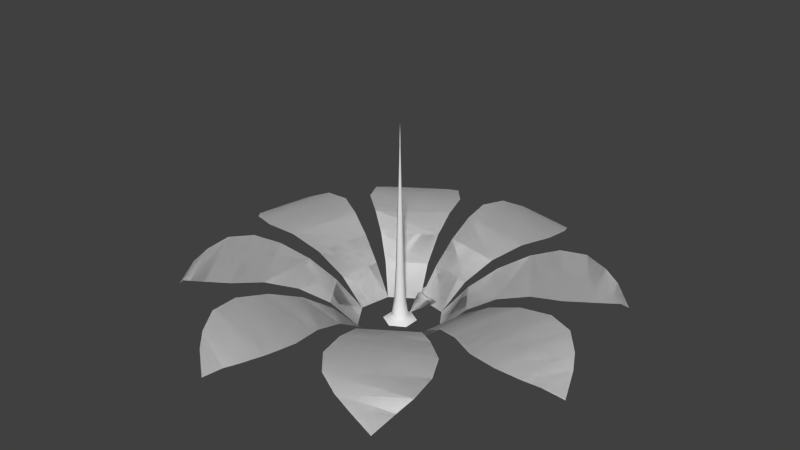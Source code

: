 # Source: LittlePlant.blend  (saved by Blender 2.74.0; exported with 4.5.12 LTS)
import bpy
from mathutils import Matrix  # noqa: F401  (used for matrix-valued properties, if any)

bpy.ops.wm.read_factory_settings(use_empty=True)
scene = bpy.context.scene
scene.name = 'Scene'

# ---- collections
col_collection_1 = bpy.data.collections.new('Collection 1'); scene.collection.children.link(col_collection_1)

# ---- world
world_world = bpy.data.worlds.new('World'); scene.world = world_world
world_world.color = (0.05088, 0.05088, 0.05088)
world_world.use_sun_shadow = False
world_world.sun_shadow_jitter_overblur = 0.0
world_world.cycles.sampling_method = 'MANUAL'
world_world.cycles.sample_map_resolution = 256

# ---- meshes
me_circle_003 = bpy.data.meshes.new('Circle.003')
me_circle_003.from_pydata([(2.02e-09, 0.2456, 0.0), (-0.02823, 0.2107, 0.01375), (-0.03992, 0.1266, 0.01375), (-0.001003, 0.04244, 0.0), (1.04e-08, 0.002292, 0.0), (0.001003, 0.04244, 0.0), (0.03992, 0.1266, 0.01375), (0.02823, 0.2107, 0.01375), (-0.001003, 0.002353, 0.0), (1.04e-08, 0.001074, 0.0), (0.001003, 0.002353, 0.0), (6.211e-09, 0.04268, 0.0), (3.417e-09, 0.1945, 0.01144), (4.814e-09, 0.1103, 0.01144), (2.02e-09, 0.2456, 0.0), (-0.02823, 0.2107, 0.01375), (-0.03992, 0.1266, 0.01375), (-0.001003, 0.04244, 0.0), (1.04e-08, 0.002292, 0.0), (0.001003, 0.04244, 0.0), (0.03992, 0.1266, 0.01375), (0.02823, 0.2107, 0.01375), (-0.001003, 0.002353, 0.0), (1.04e-08, 0.001074, 0.0), (0.001003, 0.002353, 0.0), (6.211e-09, 0.04268, 0.0), (3.417e-09, 0.1945, 0.01144), (4.814e-09, 0.1103, 0.01144)], [], [(4, 9, 10), (4, 3, 8), (9, 4, 8), (5, 4, 10), (11, 3, 4), (4, 5, 11), (7, 12, 0), (0, 12, 1), (6, 13, 12, 7), (2, 1, 12, 13), (3, 2, 13, 11), (5, 11, 13, 6), (18, 24, 23), (18, 22, 17), (23, 22, 18), (19, 24, 18), (25, 18, 17), (18, 25, 19), (21, 14, 26), (14, 15, 26), (20, 21, 26, 27), (16, 27, 26, 15), (17, 25, 27, 16), (19, 20, 27, 25)])
me_circle_003.use_remesh_preserve_volume = False
me_circle_003.use_remesh_preserve_attributes = False
me_circle_003.use_mirror_vertex_groups = False
me_circle_003.update()
me_circle = bpy.data.meshes.new('Circle')
me_circle.from_pydata([(1.517e-08, 0.0448, 0.0), (-0.0388, 0.0224, 0.0), (-0.0388, -0.0224, 0.0), (1.909e-08, -0.0448, 0.0), (0.0388, -0.0224, 0.0), (0.0388, 0.0224, 0.0), (2.124e-08, 0.02167, 0.0147), (-0.01877, 0.01084, 0.0147), (-0.01877, -0.01084, 0.0147), (2.313e-08, -0.02167, 0.0147), (0.01877, -0.01084, 0.0147), (0.01877, 0.01084, 0.0147), (0.02628, 0.01517, 0.006767), (1.894e-08, 0.03035, 0.006767), (0.02628, -0.01517, 0.006767), (2.159e-08, -0.03035, 0.006767), (-0.02628, -0.01517, 0.006767), (-0.02628, 0.01517, 0.006767), (2.316e-08, 0.01483, 0.06497), (-0.01285, 0.007417, 0.06497), (-0.01285, -0.007417, 0.06497), (2.445e-08, -0.01483, 0.06497), (0.01285, -0.007417, 0.06497), (0.01285, 0.007417, 0.06497), (2.415e-08, 0.01067, 0.161), (-0.009244, 0.005337, 0.161), (-0.009244, -0.005337, 0.161), (2.508e-08, -0.01067, 0.161), (0.009244, -0.005337, 0.161), (0.009244, 0.005337, 0.161), (2.508e-08, 0.006793, 0.3092), (-0.005883, 0.003396, 0.3092), (-0.005883, -0.003396, 0.3092), (2.567e-08, -0.006793, 0.3092), (0.005883, -0.003396, 0.3092), (0.005883, 0.003396, 0.3092), (2.633e-08, 0.001285, 0.4888), (-0.001113, 0.0006427, 0.4888), (-0.001113, -0.0006428, 0.4888), (2.645e-08, -0.001285, 0.4888), (0.001113, -0.0006428, 0.4888), (0.001113, 0.0006427, 0.4888), (2.666e-08, -2.154e-08, 0.5481), (0.01105, 0.006377, 0.113), (2.365e-08, 0.01275, 0.113), (0.01105, -0.006377, 0.113), (2.477e-08, -0.01275, 0.113), (-0.01105, -0.006377, 0.113), (-0.01105, 0.006377, 0.113), (0.007563, 0.004367, 0.2351), (2.461e-08, 0.008734, 0.2351), (0.007563, -0.004367, 0.2351), (2.538e-08, -0.008734, 0.2351), (-0.007563, -0.004367, 0.2351), (-0.007563, 0.004367, 0.2351), (0.003763, 0.002173, 0.3725), (0.004823, 0.002785, 0.3408), (2.534e-08, 0.005569, 0.3408), (2.56e-08, 0.004345, 0.3725), (0.003763, -0.002173, 0.3725), (0.004823, -0.002785, 0.3408), (2.598e-08, -0.004345, 0.3725), (2.583e-08, -0.005569, 0.3408), (-0.003763, -0.002173, 0.3725), (-0.004823, -0.002785, 0.3408), (-0.003763, 0.002173, 0.3725), (-0.004823, 0.002785, 0.3408), (2.585e-08, 0.003325, 0.4112), (2.609e-08, 0.002305, 0.45), (0.001997, 0.001153, 0.45), (0.00288, 0.001663, 0.4112), (0.001997, -0.001153, 0.45), (0.00288, -0.001663, 0.4112), (2.629e-08, -0.002305, 0.45), (2.614e-08, -0.003325, 0.4112), (-0.001997, -0.001153, 0.45), (-0.00288, -0.001663, 0.4112), (-0.001997, 0.001153, 0.45), (-0.00288, 0.001663, 0.4112)], [], [(12, 13, 6, 11), (14, 12, 11, 10), (15, 14, 10, 9), (16, 15, 9, 8), (17, 16, 8, 7), (13, 17, 7, 6), (0, 1, 17, 13), (1, 2, 16, 17), (2, 3, 15, 16), (3, 4, 14, 15), (4, 5, 12, 14), (5, 0, 13, 12), (11, 6, 18, 23), (10, 11, 23, 22), (9, 10, 22, 21), (8, 9, 21, 20), (7, 8, 20, 19), (6, 7, 19, 18), (43, 44, 24, 29), (45, 43, 29, 28), (46, 45, 28, 27), (47, 46, 27, 26), (48, 47, 26, 25), (44, 48, 25, 24), (49, 50, 30, 35), (51, 49, 35, 34), (52, 51, 34, 33), (53, 52, 33, 32), (54, 53, 32, 31), (50, 54, 31, 30), (69, 68, 36, 41), (71, 69, 41, 40), (73, 71, 40, 39), (75, 73, 39, 38), (77, 75, 38, 37), (68, 77, 37, 36), (41, 36, 42), (40, 41, 42), (39, 40, 42), (38, 39, 42), (37, 38, 42), (36, 37, 42), (18, 19, 48, 44), (19, 20, 47, 48), (20, 21, 46, 47), (21, 22, 45, 46), (22, 23, 43, 45), (23, 18, 44, 43), (24, 25, 54, 50), (25, 26, 53, 54), (26, 27, 52, 53), (27, 28, 51, 52), (28, 29, 49, 51), (29, 24, 50, 49), (30, 31, 66, 57), (57, 66, 65, 58), (31, 32, 64, 66), (66, 64, 63, 65), (32, 33, 62, 64), (64, 62, 61, 63), (33, 34, 60, 62), (62, 60, 59, 61), (34, 35, 56, 60), (60, 56, 55, 59), (35, 30, 57, 56), (56, 57, 58, 55), (58, 65, 78, 67), (67, 78, 77, 68), (65, 63, 76, 78), (78, 76, 75, 77), (63, 61, 74, 76), (76, 74, 73, 75), (61, 59, 72, 74), (74, 72, 71, 73), (59, 55, 70, 72), (72, 70, 69, 71), (55, 58, 67, 70), (70, 67, 68, 69)])
me_circle.polygons.foreach_set('use_smooth', [True] * 78)
me_circle.use_remesh_preserve_volume = False
me_circle.use_remesh_preserve_attributes = False
me_circle.use_mirror_vertex_groups = False
me_circle.update()
me_circle_002 = bpy.data.meshes.new('Circle.002')
me_circle_002.from_pydata([(0.02224, -0.1118, 0.0), (0.09478, -0.06333, 0.0), (0.1118, 0.02224, 0.0), (0.06333, 0.09478, 0.0), (-0.02224, 0.1118, 0.0), (-0.09478, 0.06333, 0.0), (-0.1118, -0.02224, 0.0), (-0.06333, -0.09478, 0.0), (0.02297, -0.1806, 0.07198), (0.04791, -0.1757, 0.07198), (0.144, -0.1115, 0.07198), (0.1581, -0.09035, 0.07198), (0.1806, 0.02297, 0.07198), (0.1757, 0.04791, 0.07198), (0.1115, 0.144, 0.07198), (0.09035, 0.1581, 0.07198), (-0.02297, 0.1806, 0.07198), (-0.04791, 0.1757, 0.07198), (-0.144, 0.1115, 0.07198), (-0.1581, 0.09035, 0.07198), (-0.1806, -0.02297, 0.07198), (-0.1757, -0.04791, 0.07198), (-0.1115, -0.144, 0.07198), (-0.09035, -0.1581, 0.07198), (0.02902, -0.2587, 0.1209), (0.07218, -0.2501, 0.1209), (0.2034, -0.1624, 0.1209), (0.2279, -0.1258, 0.1209), (0.2587, 0.02902, 0.1209), (0.2501, 0.07218, 0.1209), (0.1624, 0.2034, 0.1209), (0.1258, 0.2279, 0.1209), (-0.02902, 0.2587, 0.1209), (-0.07218, 0.2501, 0.1209), (-0.2034, 0.1624, 0.1209), (-0.2279, 0.1258, 0.1209), (-0.2587, -0.02902, 0.1209), (-0.2501, -0.07218, 0.1209), (-0.1624, -0.2034, 0.1209), (-0.1258, -0.2279, 0.1209), (0.03859, -0.344, 0.1492), (0.096, -0.3326, 0.1492), (0.2706, -0.216, 0.1492), (0.3031, -0.1673, 0.1492), (0.344, 0.03859, 0.1492), (0.3326, 0.096, 0.1492), (0.216, 0.2706, 0.1492), (0.1673, 0.3031, 0.1492), (-0.03859, 0.344, 0.1492), (-0.096, 0.3326, 0.1492), (-0.2706, 0.216, 0.1492), (-0.3031, 0.1673, 0.1492), (-0.344, -0.03859, 0.1492), (-0.3326, -0.096, 0.1492), (-0.216, -0.2706, 0.1492), (-0.1673, -0.3031, 0.1492), (0.04764, -0.4247, 0.156), (0.1185, -0.4106, 0.156), (0.334, -0.2666, 0.156), (0.3742, -0.2065, 0.156), (0.4247, 0.04764, 0.156), (0.4106, 0.1185, 0.156), (0.2666, 0.334, 0.156), (0.2065, 0.3742, 0.156), (-0.04764, 0.4247, 0.156), (-0.1185, 0.4106, 0.156), (-0.334, 0.2666, 0.156), (-0.3742, 0.2065, 0.156), (-0.4247, -0.04764, 0.156), (-0.4106, -0.1185, 0.156), (-0.2666, -0.334, 0.156), (-0.2065, -0.3742, 0.156), (0.02546, -0.491, 0.151), (0.1644, -0.4634, 0.151), (0.3652, -0.3292, 0.151), (0.4439, -0.2114, 0.151), (0.491, 0.02546, 0.151), (0.4634, 0.1644, 0.151), (0.3292, 0.3652, 0.151), (0.2114, 0.4439, 0.151), (-0.02546, 0.491, 0.151), (-0.1644, 0.4634, 0.151), (-0.3652, 0.3292, 0.151), (-0.4439, 0.2114, 0.151), (-0.491, -0.02546, 0.151), (-0.4634, -0.1644, 0.151), (-0.3292, -0.3652, 0.151), (-0.2114, -0.4439, 0.151), (-0.01797, -0.5323, 0.1308), (0.2203, -0.4849, 0.1308), (0.3637, -0.3891, 0.1308), (0.4986, -0.1871, 0.1308), (0.5323, -0.01797, 0.1308), (0.4849, 0.2203, 0.1308), (0.3891, 0.3637, 0.1308), (0.1871, 0.4986, 0.1308), (0.01797, 0.5323, 0.1308), (-0.2203, 0.4849, 0.1308), (-0.3637, 0.3891, 0.1308), (-0.4986, 0.1871, 0.1308), (-0.5323, 0.01797, 0.1308), (-0.4849, -0.2203, 0.1308), (-0.3891, -0.3637, 0.1308), (-0.1871, -0.4986, 0.1308), (-0.05819, -0.5545, 0.1104), (0.266, -0.4901, 0.1104), (0.351, -0.4333, 0.1104), (0.5346, -0.1585, 0.1104), (0.5545, -0.05819, 0.1104), (0.4901, 0.266, 0.1104), (0.4333, 0.351, 0.1104), (0.1585, 0.5346, 0.1104), (0.05819, 0.5545, 0.1104), (-0.266, 0.4901, 0.1104), (-0.351, 0.4333, 0.1104), (-0.5346, 0.1585, 0.1104), (-0.5545, 0.05819, 0.1104), (-0.4901, -0.266, 0.1104), (-0.4333, -0.351, 0.1104), (-0.1585, -0.5346, 0.1104), (-0.1138, -0.5721, 0.06952), (0.3241, -0.485, 0.06952), (0.5721, -0.1138, 0.06952), (0.485, 0.3241, 0.06952), (0.1138, 0.5721, 0.06952), (-0.3241, 0.485, 0.06952), (-0.5721, 0.1138, 0.06952), (-0.485, -0.3241, 0.06952)], [], [(7, 23, 8, 0), (6, 21, 22, 7), (5, 19, 20, 6), (4, 17, 18, 5), (3, 15, 16, 4), (2, 13, 14, 3), (1, 11, 12, 2), (0, 9, 10, 1), (23, 39, 24, 8), (21, 37, 38, 22), (19, 35, 36, 20), (17, 33, 34, 18), (15, 31, 32, 16), (13, 29, 30, 14), (11, 27, 28, 12), (9, 25, 26, 10), (39, 55, 40, 24), (37, 53, 54, 38), (35, 51, 52, 36), (33, 49, 50, 34), (31, 47, 48, 32), (29, 45, 46, 30), (27, 43, 44, 28), (25, 41, 42, 26), (55, 71, 56, 40), (53, 69, 70, 54), (51, 67, 68, 52), (49, 65, 66, 50), (47, 63, 64, 48), (45, 61, 62, 46), (43, 59, 60, 44), (41, 57, 58, 42), (71, 87, 72, 56), (69, 85, 86, 70), (67, 83, 84, 68), (65, 81, 82, 66), (63, 79, 80, 64), (61, 77, 78, 62), (59, 75, 76, 60), (57, 73, 74, 58), (87, 103, 88, 72), (85, 101, 102, 86), (83, 99, 100, 84), (81, 97, 98, 82), (79, 95, 96, 80), (77, 93, 94, 78), (75, 91, 92, 76), (73, 89, 90, 74), (103, 119, 104, 88), (101, 117, 118, 102), (99, 115, 116, 100), (97, 113, 114, 98), (95, 111, 112, 96), (93, 109, 110, 94), (91, 107, 108, 92), (89, 105, 106, 90), (119, 120, 104), (117, 127, 118), (115, 126, 116), (113, 125, 114), (111, 124, 112), (109, 123, 110), (107, 122, 108), (105, 121, 106)])
me_circle_002.polygons.foreach_set('use_smooth', [True] * 64)
me_circle_002.use_remesh_preserve_volume = False
me_circle_002.use_remesh_preserve_attributes = False
me_circle_002.use_mirror_vertex_groups = False
me_circle_002.update()
me_circle_001 = bpy.data.meshes.new('Circle.001')
me_circle_001.from_pydata([(0.02224, -0.1118, 0.0), (0.09478, -0.06333, 0.0), (0.1118, 0.02224, 0.0), (0.06333, 0.09478, 0.0), (-0.02224, 0.1118, 0.0), (-0.09478, 0.06333, 0.0), (-0.1118, -0.02224, 0.0), (-0.06333, -0.09478, 0.0), (0.02297, -0.1806, 0.07198), (0.04791, -0.1757, 0.07198), (0.144, -0.1115, 0.07198), (0.1581, -0.09035, 0.07198), (0.1806, 0.02297, 0.07198), (0.1757, 0.04791, 0.07198), (0.1115, 0.144, 0.07198), (0.09035, 0.1581, 0.07198), (-0.02297, 0.1806, 0.07198), (-0.04791, 0.1757, 0.07198), (-0.144, 0.1115, 0.07198), (-0.1581, 0.09035, 0.07198), (-0.1806, -0.02297, 0.07198), (-0.1757, -0.04791, 0.07198), (-0.1115, -0.144, 0.07198), (-0.09035, -0.1581, 0.07198), (0.02902, -0.2587, 0.1209), (0.07218, -0.2501, 0.1209), (0.2034, -0.1624, 0.1209), (0.2279, -0.1258, 0.1209), (0.2587, 0.02902, 0.1209), (0.2501, 0.07218, 0.1209), (0.1624, 0.2034, 0.1209), (0.1258, 0.2279, 0.1209), (-0.02902, 0.2587, 0.1209), (-0.07218, 0.2501, 0.1209), (-0.2034, 0.1624, 0.1209), (-0.2279, 0.1258, 0.1209), (-0.2587, -0.02902, 0.1209), (-0.2501, -0.07218, 0.1209), (-0.1624, -0.2034, 0.1209), (-0.1258, -0.2279, 0.1209), (0.03859, -0.344, 0.1492), (0.096, -0.3326, 0.1492), (0.2706, -0.216, 0.1492), (0.3031, -0.1673, 0.1492), (0.344, 0.03859, 0.1492), (0.3326, 0.096, 0.1492), (0.216, 0.2706, 0.1492), (0.1673, 0.3031, 0.1492), (-0.03859, 0.344, 0.1492), (-0.096, 0.3326, 0.1492), (-0.2706, 0.216, 0.1492), (-0.3031, 0.1673, 0.1492), (-0.344, -0.03859, 0.1492), (-0.3326, -0.096, 0.1492), (-0.216, -0.2706, 0.1492), (-0.1673, -0.3031, 0.1492), (0.04764, -0.4247, 0.156), (0.1185, -0.4106, 0.156), (0.334, -0.2666, 0.156), (0.3742, -0.2065, 0.156), (0.4247, 0.04764, 0.156), (0.4106, 0.1185, 0.156), (0.2666, 0.334, 0.156), (0.2065, 0.3742, 0.156), (-0.04764, 0.4247, 0.156), (-0.1185, 0.4106, 0.156), (-0.334, 0.2666, 0.156), (-0.3742, 0.2065, 0.156), (-0.4247, -0.04764, 0.156), (-0.4106, -0.1185, 0.156), (-0.2666, -0.334, 0.156), (-0.2065, -0.3742, 0.156), (0.02546, -0.491, 0.151), (0.1644, -0.4634, 0.151), (0.3652, -0.3292, 0.151), (0.4439, -0.2114, 0.151), (0.491, 0.02546, 0.151), (0.4634, 0.1644, 0.151), (0.3292, 0.3652, 0.151), (0.2114, 0.4439, 0.151), (-0.02546, 0.491, 0.151), (-0.1644, 0.4634, 0.151), (-0.3652, 0.3292, 0.151), (-0.4439, 0.2114, 0.151), (-0.491, -0.02546, 0.151), (-0.4634, -0.1644, 0.151), (-0.3292, -0.3652, 0.151), (-0.2114, -0.4439, 0.151), (-0.01797, -0.5323, 0.1308), (0.2203, -0.4849, 0.1308), (0.3637, -0.3891, 0.1308), (0.4986, -0.1871, 0.1308), (0.5323, -0.01797, 0.1308), (0.4849, 0.2203, 0.1308), (0.3891, 0.3637, 0.1308), (0.1871, 0.4986, 0.1308), (0.01797, 0.5323, 0.1308), (-0.2203, 0.4849, 0.1308), (-0.3637, 0.3891, 0.1308), (-0.4986, 0.1871, 0.1308), (-0.5323, 0.01797, 0.1308), (-0.4849, -0.2203, 0.1308), (-0.3891, -0.3637, 0.1308), (-0.1871, -0.4986, 0.1308), (-0.05819, -0.5545, 0.1104), (0.266, -0.4901, 0.1104), (0.351, -0.4333, 0.1104), (0.5346, -0.1585, 0.1104), (0.5545, -0.05819, 0.1104), (0.4901, 0.266, 0.1104), (0.4333, 0.351, 0.1104), (0.1585, 0.5346, 0.1104), (0.05819, 0.5545, 0.1104), (-0.266, 0.4901, 0.1104), (-0.351, 0.4333, 0.1104), (-0.5346, 0.1585, 0.1104), (-0.5545, 0.05819, 0.1104), (-0.4901, -0.266, 0.1104), (-0.4333, -0.351, 0.1104), (-0.1585, -0.5346, 0.1104), (-0.1138, -0.5721, 0.06952), (0.3241, -0.485, 0.06952), (0.5721, -0.1138, 0.06952), (0.485, 0.3241, 0.06952), (0.1138, 0.5721, 0.06952), (-0.3241, 0.485, 0.06952), (-0.5721, 0.1138, 0.06952), (-0.485, -0.3241, 0.06952)], [], [(7, 0, 8, 23), (6, 7, 22, 21), (5, 6, 20, 19), (4, 5, 18, 17), (3, 4, 16, 15), (2, 3, 14, 13), (1, 2, 12, 11), (0, 1, 10, 9), (23, 8, 24, 39), (21, 22, 38, 37), (19, 20, 36, 35), (17, 18, 34, 33), (15, 16, 32, 31), (13, 14, 30, 29), (11, 12, 28, 27), (9, 10, 26, 25), (39, 24, 40, 55), (37, 38, 54, 53), (35, 36, 52, 51), (33, 34, 50, 49), (31, 32, 48, 47), (29, 30, 46, 45), (27, 28, 44, 43), (25, 26, 42, 41), (55, 40, 56, 71), (53, 54, 70, 69), (51, 52, 68, 67), (49, 50, 66, 65), (47, 48, 64, 63), (45, 46, 62, 61), (43, 44, 60, 59), (41, 42, 58, 57), (71, 56, 72, 87), (69, 70, 86, 85), (67, 68, 84, 83), (65, 66, 82, 81), (63, 64, 80, 79), (61, 62, 78, 77), (59, 60, 76, 75), (57, 58, 74, 73), (87, 72, 88, 103), (85, 86, 102, 101), (83, 84, 100, 99), (81, 82, 98, 97), (79, 80, 96, 95), (77, 78, 94, 93), (75, 76, 92, 91), (73, 74, 90, 89), (103, 88, 104, 119), (101, 102, 118, 117), (99, 100, 116, 115), (97, 98, 114, 113), (95, 96, 112, 111), (93, 94, 110, 109), (91, 92, 108, 107), (89, 90, 106, 105), (119, 104, 120), (117, 118, 127), (115, 116, 126), (113, 114, 125), (111, 112, 124), (109, 110, 123), (107, 108, 122), (105, 106, 121)])
me_circle_001.polygons.foreach_set('use_smooth', [True] * 64)
me_circle_001.use_remesh_preserve_volume = False
me_circle_001.use_remesh_preserve_attributes = False
me_circle_001.use_mirror_vertex_groups = False
me_circle_001.update()
arm_armature = bpy.data.armatures.new('Armature')  # bones are not reproduced

# ---- objects
ob_leaflet = bpy.data.objects.new('Leaflet', me_circle_003)
ob_armature = bpy.data.objects.new('Armature', arm_armature)
ob_stem = bpy.data.objects.new('Stem', me_circle)
ob_topleaves = bpy.data.objects.new('TopLeaves', me_circle_002)
ob_bottomleaves = bpy.data.objects.new('BottomLeaves', me_circle_001)

# ---- transforms, parenting, visibility, modifiers, constraints
ob_leaflet.location = (0.0, 0.0, 0.0)
ob_leaflet.lineart.crease_threshold = 0.0
ob_armature.location = (0.0, 0.0, 0.0)
ob_armature.lineart.crease_threshold = 0.0
ob_stem.parent = ob_armature
ob_stem.location = (0.0, 0.0, 0.0)
ob_stem.lineart.crease_threshold = 0.0
_vg = ob_stem.vertex_groups.new(name='Bone')
for _i, _w in zip([0, 1, 2, 3, 4, 5, 6, 7, 8, 9, 10, 11, 12, 13, 14, 15, 16, 17, 18, 19, 20, 21, 22, 23, 43, 44, 45, 46, 47, 48], [1.0, 1.0, 1.0, 1.0, 1.0, 1.0, 1.0, 1.0, 1.0, 1.0, 1.0, 1.0, 1.0, 1.0, 1.0, 1.0, 1.0, 1.0, 0.9997, 0.9997, 0.9997, 0.9997, 0.9997, 0.9997, 0.9845, 0.9845, 0.9845, 0.9845, 0.9845, 0.9845]): _vg.add([_i], _w, 'REPLACE')
_vg = ob_stem.vertex_groups.new(name='Bone.001')
for _i, _w in zip([24, 25, 26, 27, 28, 29, 30, 31, 32, 33, 34, 35, 49, 50, 51, 52, 53, 54], [0.5002, 0.5001, 0.5, 0.5, 0.5, 0.5, 0.9941, 0.9941, 0.9941, 0.9941, 0.9941, 0.9941, 0.7501, 0.75, 0.7504, 0.75, 0.75, 0.75]): _vg.add([_i], _w, 'REPLACE')
_vg = ob_stem.vertex_groups.new(name='Bone.002')
for _i, _w in zip([36, 37, 38, 39, 40, 41, 42, 55, 56, 57, 58, 59, 60, 61, 62, 63, 64, 65, 66, 67, 68, 69, 70, 71, 72, 73, 74, 75, 76, 77, 78], [1.0, 1.0, 1.0, 1.0, 1.0, 1.0, 1.0, 0.75, 0.5104, 0.5104, 0.75, 0.75, 0.5104, 0.75, 0.5104, 0.75, 0.5104, 0.75, 0.5104, 1.0, 1.0, 1.0, 1.0, 1.0, 1.0, 1.0, 1.0, 1.0, 1.0, 1.0, 1.0]): _vg.add([_i], _w, 'REPLACE')
_m = ob_stem.modifiers.new('Armature', 'ARMATURE')
_m.object = ob_armature
ob_topleaves.location = (0.0, 0.0, 0.0)
ob_topleaves.lineart.crease_threshold = 0.0
ob_bottomleaves.location = (0.0, 0.0, 0.0)
ob_bottomleaves.lineart.crease_threshold = 0.0

# ---- collection membership
col_collection_1.objects.link(ob_leaflet)
col_collection_1.objects.link(ob_armature)
col_collection_1.objects.link(ob_stem)
col_collection_1.objects.link(ob_topleaves)
col_collection_1.objects.link(ob_bottomleaves)

# ---- scene / render settings (as saved in the file)
scene.frame_start = 1; scene.frame_end = 250; scene.frame_set(1)
scene.render.engine = 'BLENDER_EEVEE_NEXT'
scene.render.resolution_percentage = 50
scene.render.dither_intensity = 0.0
scene.cycles.use_denoising = False
scene.cycles.samples = 10
scene.cycles.sampling_pattern = 'TABULATED_SOBOL'
scene.cycles.light_sampling_threshold = 0.0
scene.cycles.use_adaptive_sampling = False
scene.cycles.use_light_tree = False
scene.cycles.blur_glossy = 0.0
scene.cycles.pixel_filter_type = 'GAUSSIAN'
scene.cycles.sample_clamp_indirect = 0.0
scene.view_settings.view_transform = 'Standard'
bpy.context.view_layer.update()

# ---- added for rendering (the .blend has no active camera and no usable light): camera, sun
cam_auto = bpy.data.cameras.new('AutoCamera')
cam_auto.lens = 50.0
cam_auto.sensor_width = 36.0
cam_auto.clip_end = 1000.0
ob_auto_camera = bpy.data.objects.new('AutoCamera', cam_auto)
scene.collection.objects.link(ob_auto_camera)
ob_auto_camera.location = (1.58062, -1.89675, 1.53854)
ob_auto_camera.rotation_euler = (1.09748, -7.21219e-08, 0.694738)
scene.camera = ob_auto_camera
light_auto_sun = bpy.data.lights.new('AutoSun', 'SUN')
light_auto_sun.energy = 3.0
light_auto_sun.angle = 0.0523599
ob_auto_sun = bpy.data.objects.new('AutoSun', light_auto_sun)
scene.collection.objects.link(ob_auto_sun)
ob_auto_sun.rotation_euler = (0.872665, 0.174533, 0.523599)
bpy.context.view_layer.update()
